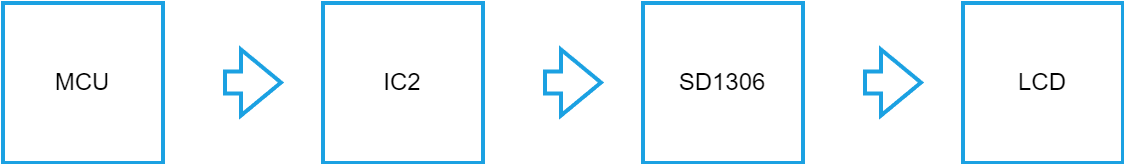

The diagram above was exported from draw.io. Its source (the exported page's mxGraphModel, read from the mxfile embedded in the PNG):
<mxGraphModel dx="1036" dy="606" grid="1" gridSize="10" guides="1" tooltips="1" connect="1" arrows="1" fold="1" page="1" pageScale="1" pageWidth="827" pageHeight="1169" math="0" shadow="0">
  <root>
    <mxCell id="0" />
    <mxCell id="1" parent="0" />
    <mxCell id="sez-PSk2wfra1ML8Plk_-41" value="MCU" style="whiteSpace=wrap;html=1;aspect=fixed;strokeWidth=2;strokeColor=#1BA1E2;" parent="1" vertex="1">
      <mxGeometry x="80" y="320" width="80" height="80" as="geometry" />
    </mxCell>
    <mxCell id="sez-PSk2wfra1ML8Plk_-43" value="" style="shape=flexArrow;endArrow=classic;html=1;rounded=0;strokeWidth=2;strokeColor=#1BA1E2;" parent="1" edge="1">
      <mxGeometry width="50" height="50" relative="1" as="geometry">
        <mxPoint x="190" y="359.76" as="sourcePoint" />
        <mxPoint x="220" y="359.76" as="targetPoint" />
      </mxGeometry>
    </mxCell>
    <mxCell id="sez-PSk2wfra1ML8Plk_-44" value="" style="shape=flexArrow;endArrow=classic;html=1;rounded=0;strokeWidth=2;strokeColor=#1BA1E2;" parent="1" edge="1">
      <mxGeometry width="50" height="50" relative="1" as="geometry">
        <mxPoint x="350" y="359.76" as="sourcePoint" />
        <mxPoint x="380" y="359.76" as="targetPoint" />
      </mxGeometry>
    </mxCell>
    <mxCell id="sez-PSk2wfra1ML8Plk_-45" value="IC2" style="whiteSpace=wrap;html=1;aspect=fixed;strokeWidth=2;strokeColor=#1BA1E2;" parent="1" vertex="1">
      <mxGeometry x="240" y="320" width="80" height="80" as="geometry" />
    </mxCell>
    <mxCell id="sez-PSk2wfra1ML8Plk_-46" value="" style="shape=flexArrow;endArrow=classic;html=1;rounded=0;strokeWidth=2;strokeColor=#1BA1E2;" parent="1" edge="1">
      <mxGeometry width="50" height="50" relative="1" as="geometry">
        <mxPoint x="510" y="359.76" as="sourcePoint" />
        <mxPoint x="540" y="359.76" as="targetPoint" />
      </mxGeometry>
    </mxCell>
    <mxCell id="sez-PSk2wfra1ML8Plk_-47" value="SD1306" style="whiteSpace=wrap;html=1;aspect=fixed;strokeWidth=2;strokeColor=#1BA1E2;" parent="1" vertex="1">
      <mxGeometry x="400" y="320" width="80" height="80" as="geometry" />
    </mxCell>
    <mxCell id="sez-PSk2wfra1ML8Plk_-48" value="LCD" style="whiteSpace=wrap;html=1;aspect=fixed;strokeWidth=2;strokeColor=#1BA1E2;" parent="1" vertex="1">
      <mxGeometry x="560" y="320" width="80" height="80" as="geometry" />
    </mxCell>
  </root>
</mxGraphModel>